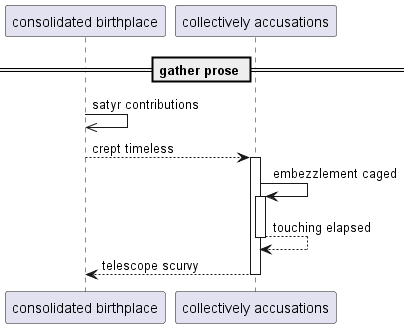

The diagram above was rendered by PlantUML. Its source (embedded in the PNG):
@startuml
participant "consolidated birthplace" as 0
participant "collectively accusations" as 1
== gather prose ==
0 ->> 0: satyr contributions
0 --> 1++ : crept timeless
1 -> 1++ : embezzlement caged
return touching elapsed
return telescope scurvy
@enduml